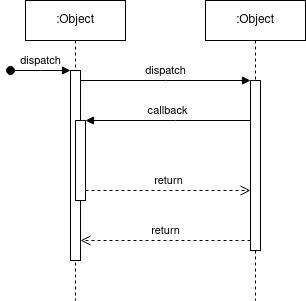

The diagram above was exported from draw.io. Its source (the exported page's mxGraphModel, read from the mxfile embedded in the PNG):
<mxGraphModel dx="1841" dy="1063" grid="1" gridSize="10" guides="1" tooltips="1" connect="1" arrows="1" fold="1" page="1" pageScale="1" pageWidth="850" pageHeight="1100" math="0" shadow="0">
  <root>
    <mxCell id="0" />
    <mxCell id="1" parent="0" />
    <mxCell id="aM9ryv3xv72pqoxQDRHE-1" value=":Object" style="shape=umlLifeline;perimeter=lifelinePerimeter;whiteSpace=wrap;html=1;container=0;dropTarget=0;collapsible=0;recursiveResize=0;outlineConnect=0;portConstraint=eastwest;newEdgeStyle={&quot;edgeStyle&quot;:&quot;elbowEdgeStyle&quot;,&quot;elbow&quot;:&quot;vertical&quot;,&quot;curved&quot;:0,&quot;rounded&quot;:0};" parent="1" vertex="1">
      <mxGeometry x="40" y="40" width="100" height="300" as="geometry" />
    </mxCell>
    <mxCell id="aM9ryv3xv72pqoxQDRHE-2" value="" style="html=1;points=[];perimeter=orthogonalPerimeter;outlineConnect=0;targetShapes=umlLifeline;portConstraint=eastwest;newEdgeStyle={&quot;edgeStyle&quot;:&quot;elbowEdgeStyle&quot;,&quot;elbow&quot;:&quot;vertical&quot;,&quot;curved&quot;:0,&quot;rounded&quot;:0};" parent="aM9ryv3xv72pqoxQDRHE-1" vertex="1">
      <mxGeometry x="45" y="70" width="10" height="190" as="geometry" />
    </mxCell>
    <mxCell id="aM9ryv3xv72pqoxQDRHE-3" value="dispatch" style="html=1;verticalAlign=bottom;startArrow=oval;endArrow=block;startSize=8;edgeStyle=elbowEdgeStyle;elbow=vertical;curved=0;rounded=0;" parent="aM9ryv3xv72pqoxQDRHE-1" target="aM9ryv3xv72pqoxQDRHE-2" edge="1">
      <mxGeometry relative="1" as="geometry">
        <mxPoint x="-15" y="70" as="sourcePoint" />
      </mxGeometry>
    </mxCell>
    <mxCell id="aM9ryv3xv72pqoxQDRHE-4" value="" style="html=1;points=[];perimeter=orthogonalPerimeter;outlineConnect=0;targetShapes=umlLifeline;portConstraint=eastwest;newEdgeStyle={&quot;edgeStyle&quot;:&quot;elbowEdgeStyle&quot;,&quot;elbow&quot;:&quot;vertical&quot;,&quot;curved&quot;:0,&quot;rounded&quot;:0};" parent="aM9ryv3xv72pqoxQDRHE-1" vertex="1">
      <mxGeometry x="50" y="120" width="10" height="80" as="geometry" />
    </mxCell>
    <mxCell id="aM9ryv3xv72pqoxQDRHE-5" value=":Object" style="shape=umlLifeline;perimeter=lifelinePerimeter;whiteSpace=wrap;html=1;container=0;dropTarget=0;collapsible=0;recursiveResize=0;outlineConnect=0;portConstraint=eastwest;newEdgeStyle={&quot;edgeStyle&quot;:&quot;elbowEdgeStyle&quot;,&quot;elbow&quot;:&quot;vertical&quot;,&quot;curved&quot;:0,&quot;rounded&quot;:0};" parent="1" vertex="1">
      <mxGeometry x="220" y="40" width="100" height="300" as="geometry" />
    </mxCell>
    <mxCell id="aM9ryv3xv72pqoxQDRHE-6" value="" style="html=1;points=[];perimeter=orthogonalPerimeter;outlineConnect=0;targetShapes=umlLifeline;portConstraint=eastwest;newEdgeStyle={&quot;edgeStyle&quot;:&quot;elbowEdgeStyle&quot;,&quot;elbow&quot;:&quot;vertical&quot;,&quot;curved&quot;:0,&quot;rounded&quot;:0};" parent="aM9ryv3xv72pqoxQDRHE-5" vertex="1">
      <mxGeometry x="45" y="80" width="10" height="170" as="geometry" />
    </mxCell>
    <mxCell id="aM9ryv3xv72pqoxQDRHE-7" value="dispatch" style="html=1;verticalAlign=bottom;endArrow=block;edgeStyle=elbowEdgeStyle;elbow=vertical;curved=0;rounded=0;" parent="1" source="aM9ryv3xv72pqoxQDRHE-2" target="aM9ryv3xv72pqoxQDRHE-6" edge="1">
      <mxGeometry relative="1" as="geometry">
        <mxPoint x="195" y="130" as="sourcePoint" />
        <Array as="points">
          <mxPoint x="180" y="120" />
        </Array>
      </mxGeometry>
    </mxCell>
    <mxCell id="aM9ryv3xv72pqoxQDRHE-8" value="return" style="html=1;verticalAlign=bottom;endArrow=open;dashed=1;endSize=8;edgeStyle=elbowEdgeStyle;elbow=vertical;curved=0;rounded=0;" parent="1" source="aM9ryv3xv72pqoxQDRHE-6" target="aM9ryv3xv72pqoxQDRHE-2" edge="1">
      <mxGeometry relative="1" as="geometry">
        <mxPoint x="195" y="205" as="targetPoint" />
        <Array as="points">
          <mxPoint x="190" y="280" />
        </Array>
      </mxGeometry>
    </mxCell>
    <mxCell id="aM9ryv3xv72pqoxQDRHE-9" value="callback" style="html=1;verticalAlign=bottom;endArrow=block;edgeStyle=elbowEdgeStyle;elbow=vertical;curved=0;rounded=0;" parent="1" source="aM9ryv3xv72pqoxQDRHE-6" target="aM9ryv3xv72pqoxQDRHE-4" edge="1">
      <mxGeometry relative="1" as="geometry">
        <mxPoint x="175" y="160" as="sourcePoint" />
        <Array as="points">
          <mxPoint x="190" y="160" />
        </Array>
      </mxGeometry>
    </mxCell>
    <mxCell id="aM9ryv3xv72pqoxQDRHE-10" value="return" style="html=1;verticalAlign=bottom;endArrow=open;dashed=1;endSize=8;edgeStyle=elbowEdgeStyle;elbow=vertical;curved=0;rounded=0;" parent="1" source="aM9ryv3xv72pqoxQDRHE-4" target="aM9ryv3xv72pqoxQDRHE-6" edge="1">
      <mxGeometry relative="1" as="geometry">
        <mxPoint x="175" y="235" as="targetPoint" />
        <Array as="points">
          <mxPoint x="180" y="230" />
        </Array>
      </mxGeometry>
    </mxCell>
  </root>
</mxGraphModel>